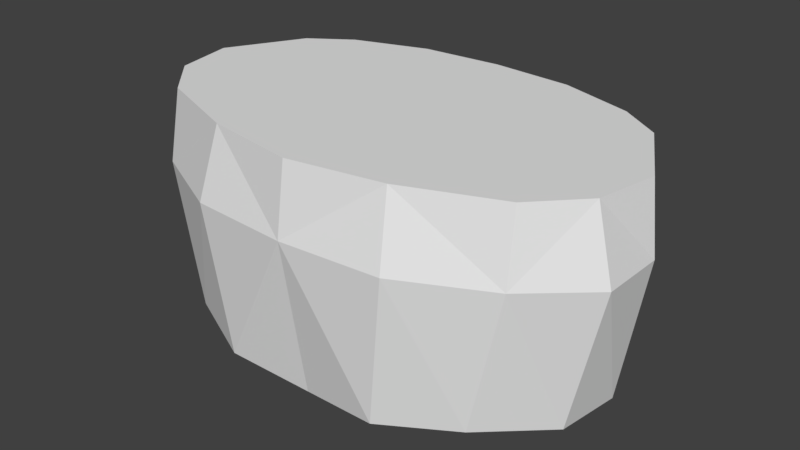 # Source: 00_hip.blend  (saved by Blender 2.79.0; exported with 4.5.12 LTS)
import bpy
from mathutils import Matrix  # noqa: F401  (used for matrix-valued properties, if any)

bpy.ops.wm.read_factory_settings(use_empty=True)
scene = bpy.context.scene
scene.name = 'Scene'

# ---- collections
col_collection_1 = bpy.data.collections.new('Collection 1'); scene.collection.children.link(col_collection_1)

# ---- materials (node trees are filled in below, after node groups)
mat_x = bpy.data.materials.new('マテリアル')
mat_x.alpha_threshold = 0.0
mat_x.use_transparent_shadow = False
mat_x.roughness = 0.5

# ---- material node trees

# ---- world
world_world = bpy.data.worlds.new('World'); scene.world = world_world
world_world.color = (0.05088, 0.05088, 0.05088)
world_world.use_sun_shadow = False
world_world.sun_shadow_jitter_overblur = 0.0
world_world.cycles.sampling_method = 'MANUAL'

# ---- meshes
me_012 = bpy.data.meshes.new('立方体.012')
me_012.from_pydata([(-0.6933, 0.462, 0.9074), (-0.8222, -0.4626, 0.9074), (0.8222, -0.4626, 0.9074), (0.6933, 0.462, 0.9074), (-0.5654, 0.4011, -0.02646), (-0.6969, -0.5223, -0.02646), (0.6969, -0.5223, -0.02646), (0.5654, 0.4011, -0.02646), (4.472e-10, 0.4986, -0.1144), (0.0, -0.6882, 0.9074), (0.0, 0.5934, 0.9074), (4.781e-10, -0.6179, -0.1144), (-1.062, 0.0, 0.9074), (1.062, 0.0, 0.9074), (-0.9932, 0.0005437, -0.02922), (0.9932, 0.0005437, -0.02922), (0.0, 0.0, 0.9074), (0.5289, 0.0, 0.9074), (0.365, -0.6654, -0.06564), (0.3609, 0.5681, 0.9074), (0.4152, -0.6186, 0.9074), (0.2733, 0.4599, -0.06564), (-0.365, -0.6654, -0.06564), (-0.5289, 0.0, 0.9074), (-0.2733, 0.4599, -0.06564), (-0.4152, -0.6186, 0.9074), (-0.3609, 0.5681, 0.9074), (0.6812, 0.503, 0.5993), (0.4505, -0.7023, 0.5993), (-0.8343, -0.5156, 0.5993), (-0.4505, -0.7023, 0.5993), (0.0, 0.6255, 0.5993), (0.8343, -0.5156, 0.5993), (1.097, 0.0, 0.5993), (-0.3616, 0.6106, 0.5993), (0.3616, 0.6106, 0.5993), (0.0, -0.7336, 0.5993), (-0.6812, 0.503, 0.5993), (-1.097, 0.0, 0.5993), (0.9536, -0.2789, -0.03035), (0.8149, 0.2989, -0.03035), (-0.8149, 0.2989, -0.03035), (-0.9536, -0.2789, -0.03035), (0.9001, 0.365, 0.5993), (1.093, -0.2857, 0.5993), (-1.093, -0.2857, 0.5993), (-0.9001, 0.365, 0.5993), (-1.009, -0.2673, 0.9074), (-0.8782, 0.3357, 0.9074), (0.8782, 0.3357, 0.9074), (1.009, -0.2673, 0.9074), (0.541, 0.007146, 0.03311), (-0.541, 0.007146, 0.03311), (4.472e-10, 0.01123, -0.1144), (4.472e-10, 0.1215, -0.1144), (-0.541, 0.1148, 0.01276), (0.541, 0.1148, 0.01276), (4.472e-10, 0.2106, -0.1144), (-0.541, 0.2093, -0.03284), (0.541, 0.2093, -0.03284), (0.541, -0.1056, 0.01276), (-0.541, -0.1056, 0.01276), (4.472e-10, -0.1072, -0.1144), (0.541, -0.2098, -0.03284), (-0.541, -0.2098, -0.03284), (4.472e-10, -0.2123, -0.1144)], [], [(29, 47, 45), (32, 20, 28), (33, 50, 44), (27, 19, 3), (50, 17, 2), (34, 10, 31), (25, 16, 23), (36, 25, 30), (46, 12, 48), (26, 16, 10), (17, 49, 3), (43, 3, 49), (11, 22, 65), (16, 20, 17), (36, 20, 9), (16, 19, 10), (22, 5, 64), (35, 10, 19), (1, 25, 23), (48, 12, 23), (29, 25, 1), (37, 26, 34), (6, 28, 18), (7, 35, 27), (18, 36, 11), (21, 31, 35), (4, 34, 24), (24, 31, 8), (22, 36, 30), (39, 32, 6), (5, 30, 29), (41, 37, 4), (38, 47, 12), (46, 0, 37), (43, 13, 33), (32, 50, 2), (18, 63, 6), (11, 65, 18), (55, 53, 52), (56, 15, 51), (14, 55, 52), (53, 56, 51), (41, 58, 55), (54, 59, 56), (58, 54, 55), (59, 40, 56), (59, 57, 21), (58, 24, 57), (59, 21, 7), (4, 24, 58), (61, 53, 62), (60, 15, 39), (14, 61, 42), (53, 60, 62), (64, 62, 65), (63, 39, 6), (42, 64, 5), (62, 63, 65), (15, 44, 39), (15, 43, 33), (40, 27, 43), (14, 45, 38), (14, 46, 41), (42, 29, 45), (57, 8, 21), (24, 8, 57), (22, 64, 65), (65, 63, 18), (29, 1, 47), (32, 2, 20), (33, 13, 50), (27, 35, 19), (13, 17, 50), (17, 20, 2), (34, 26, 10), (25, 9, 16), (36, 9, 25), (46, 38, 12), (26, 23, 16), (3, 19, 17), (17, 13, 49), (43, 27, 3), (16, 9, 20), (36, 28, 20), (16, 17, 19), (35, 31, 10), (23, 12, 47), (47, 1, 23), (26, 0, 23), (0, 48, 23), (29, 30, 25), (37, 0, 26), (6, 32, 28), (7, 21, 35), (18, 28, 36), (21, 8, 31), (4, 37, 34), (24, 34, 31), (22, 11, 36), (39, 44, 32), (5, 22, 30), (41, 46, 37), (38, 45, 47), (46, 48, 0), (43, 49, 13), (32, 44, 50), (55, 54, 53), (56, 40, 15), (14, 41, 55), (53, 54, 56), (41, 4, 58), (54, 57, 59), (58, 57, 54), (59, 7, 40), (61, 52, 53), (60, 51, 15), (14, 52, 61), (53, 51, 60), (64, 61, 62), (63, 60, 39), (42, 61, 64), (62, 60, 63), (15, 33, 44), (15, 40, 43), (40, 7, 27), (14, 42, 45), (14, 38, 46), (42, 5, 29)])
_uv = me_012.uv_layers.new(name='UVマップ')
_uv.uv.foreach_set('vector', [0.2115, 0.5159, 0.1094, 0.62, 0.1014, 0.5147, 0.7885, 0.5159, 0.6458, 0.6221, 0.6497, 0.5131, 0.9927, 0.518, 0.8906, 0.62, 0.8986, 0.5147, 0.2716, 0.8772, 0.3743, 0.9877, 0.2542, 0.9801, 0.4611, 0.1043, 0.3611, 0.1594, 0.4224, 0.06357, 0.6214, 0.8866, 0.5, 0.9923, 0.5016, 0.8856, 0.1655, 0.03002, 0.2512, 0.1589, 0.1413, 0.1584, 0.5, 0.515, 0.3542, 0.6221, 0.3503, 0.5131, 0.8163, 0.8801, 0.955, 0.9773, 0.8232, 0.9833, 0.1757, 0.2766, 0.2512, 0.1589, 0.2506, 0.2822, 0.3611, 0.1594, 0.4333, 0.2295, 0.3948, 0.2555, 0.1872, 0.8707, 0.2542, 0.9801, 0.1772, 0.9736, 0.751, 0.03226, 0.8275, 0.02207, 0.751, 0.1172, 0.2512, 0.1589, 0.338, 0.03078, 0.3611, 0.1594, 0.5, 0.515, 0.6458, 0.6221, 0.5, 0.621, 0.2512, 0.1589, 0.3256, 0.2773, 0.2506, 0.2822, 0.8275, 0.02207, 0.8971, 0.05132, 0.865, 0.1164, 0.3818, 0.883, 0.5, 0.9923, 0.3743, 0.9877, 0.08079, 0.06206, 0.1655, 0.03002, 0.1413, 0.1584, 0.06844, 0.2278, 0.03046, 0.1579, 0.1413, 0.1584, 0.2115, 0.5159, 0.3542, 0.6221, 0.2034, 0.6201, 0.7317, 0.8841, 0.6258, 0.9915, 0.6214, 0.8866, 0.7528, 0.3033, 0.6497, 0.5131, 0.6265, 0.289, 0.3075, 0.6646, 0.3818, 0.883, 0.2716, 0.8772, 0.6265, 0.289, 0.5, 0.515, 0.5, 0.2692, 0.4105, 0.655, 0.5016, 0.8856, 0.3818, 0.883, 0.7021, 0.6705, 0.6214, 0.8866, 0.5995, 0.6578, 0.5995, 0.6578, 0.5016, 0.8856, 0.5052, 0.642, 0.3735, 0.289, 0.5, 0.515, 0.3503, 0.5131, 0.8759, 0.3031, 0.7885, 0.5159, 0.7528, 0.3033, 0.2473, 0.3033, 0.3503, 0.5131, 0.2115, 0.5159, 0.7945, 0.6672, 0.7317, 0.8841, 0.7021, 0.6705, 0.007341, 0.518, 0.1094, 0.62, 0.01525, 0.6249, 0.8163, 0.8801, 0.7461, 0.9875, 0.7317, 0.8841, 0.1872, 0.8707, 0.04567, 0.9637, 0.04916, 0.8564, 0.7885, 0.5159, 0.8906, 0.62, 0.7966, 0.6201, 0.6745, 0.02207, 0.6371, 0.1164, 0.605, 0.05132, 0.751, 0.03226, 0.751, 0.1172, 0.6745, 0.02207, 0.866, 0.1852, 0.751, 0.164, 0.8666, 0.1631, 0.636, 0.1852, 0.5418, 0.1606, 0.6355, 0.1631, 0.9603, 0.1606, 0.866, 0.1852, 0.8666, 0.1631, 0.751, 0.164, 0.636, 0.1852, 0.6355, 0.1631, 0.9222, 0.2249, 0.8649, 0.2067, 0.866, 0.1852, 0.751, 0.1872, 0.6372, 0.2067, 0.636, 0.1852, 0.8649, 0.2067, 0.751, 0.1872, 0.866, 0.1852, 0.6372, 0.2067, 0.5799, 0.2249, 0.636, 0.1852, 0.6372, 0.2067, 0.751, 0.2057, 0.6934, 0.2582, 0.8649, 0.2067, 0.8086, 0.2582, 0.751, 0.2057, 0.6372, 0.2067, 0.6934, 0.2582, 0.6321, 0.2465, 0.87, 0.2465, 0.8086, 0.2582, 0.8649, 0.2067, 0.8662, 0.1397, 0.751, 0.164, 0.751, 0.139, 0.6359, 0.1397, 0.5418, 0.1606, 0.5512, 0.1017, 0.9603, 0.1606, 0.8662, 0.1397, 0.9509, 0.1017, 0.751, 0.164, 0.6359, 0.1397, 0.751, 0.139, 0.865, 0.1164, 0.751, 0.139, 0.751, 0.1172, 0.6371, 0.1164, 0.5512, 0.1017, 0.605, 0.05132, 0.9509, 0.1017, 0.865, 0.1164, 0.8971, 0.05132, 0.751, 0.139, 0.6371, 0.1164, 0.751, 0.1172, 0.9771, 0.2969, 0.8986, 0.5147, 0.8759, 0.3031, 0.09597, 0.642, 0.1872, 0.8707, 0.04916, 0.8564, 0.2153, 0.6585, 0.2716, 0.8772, 0.1872, 0.8707, 0.02288, 0.2969, 0.1014, 0.5147, 0.007341, 0.518, 0.9143, 0.6543, 0.8163, 0.8801, 0.7945, 0.6672, 0.1241, 0.3031, 0.2115, 0.5159, 0.1014, 0.5147, 0.751, 0.2057, 0.751, 0.2659, 0.6934, 0.2582, 0.8086, 0.2582, 0.751, 0.2659, 0.751, 0.2057, 0.8275, 0.02207, 0.865, 0.1164, 0.751, 0.1172, 0.751, 0.1172, 0.6371, 0.1164, 0.6745, 0.02207, 0.2115, 0.5159, 0.2034, 0.6201, 0.1094, 0.62, 0.7885, 0.5159, 0.7966, 0.6201, 0.6458, 0.6221, 0.9927, 0.518, 0.9848, 0.6249, 0.8906, 0.62, 0.2716, 0.8772, 0.3818, 0.883, 0.3743, 0.9877, 0.4719, 0.1599, 0.3611, 0.1594, 0.4611, 0.1043, 0.3611, 0.1594, 0.338, 0.03078, 0.4224, 0.06357, 0.6214, 0.8866, 0.6258, 0.9915, 0.5, 0.9923, 0.1655, 0.03002, 0.2518, 0.01595, 0.2512, 0.1589, 0.5, 0.515, 0.5, 0.621, 0.3542, 0.6221, 0.8163, 0.8801, 0.9547, 0.8699, 0.955, 0.9773, 0.1757, 0.2766, 0.1413, 0.1584, 0.2512, 0.1589, 0.3948, 0.2555, 0.3256, 0.2773, 0.3611, 0.1594, 0.3611, 0.1594, 0.4719, 0.1599, 0.4333, 0.2295, 0.1872, 0.8707, 0.2716, 0.8772, 0.2542, 0.9801, 0.2512, 0.1589, 0.2518, 0.01595, 0.338, 0.03078, 0.5, 0.515, 0.6497, 0.5131, 0.6458, 0.6221, 0.2512, 0.1589, 0.3611, 0.1594, 0.3256, 0.2773, 0.3818, 0.883, 0.5016, 0.8856, 0.5, 0.9923, 0.1413, 0.1584, 0.03046, 0.1579, 0.04177, 0.1025, 0.04177, 0.1025, 0.08079, 0.06206, 0.1413, 0.1584, 0.1757, 0.2766, 0.1067, 0.2543, 0.1413, 0.1584, 0.1067, 0.2543, 0.06844, 0.2278, 0.1413, 0.1584, 0.2115, 0.5159, 0.3503, 0.5131, 0.3542, 0.6221, 0.7317, 0.8841, 0.7461, 0.9875, 0.6258, 0.9915, 0.7528, 0.3033, 0.7885, 0.5159, 0.6497, 0.5131, 0.3075, 0.6646, 0.4105, 0.655, 0.3818, 0.883, 0.6265, 0.289, 0.6497, 0.5131, 0.5, 0.515, 0.4105, 0.655, 0.5052, 0.642, 0.5016, 0.8856, 0.7021, 0.6705, 0.7317, 0.8841, 0.6214, 0.8866, 0.5995, 0.6578, 0.6214, 0.8866, 0.5016, 0.8856, 0.3735, 0.289, 0.5, 0.2692, 0.5, 0.515, 0.8759, 0.3031, 0.8986, 0.5147, 0.7885, 0.5159, 0.2473, 0.3033, 0.3735, 0.289, 0.3503, 0.5131, 0.7945, 0.6672, 0.8163, 0.8801, 0.7317, 0.8841, 0.007341, 0.518, 0.1014, 0.5147, 0.1094, 0.62, 0.8163, 0.8801, 0.8232, 0.9833, 0.7461, 0.9875, 0.1872, 0.8707, 0.1772, 0.9736, 0.04567, 0.9637, 0.7885, 0.5159, 0.8986, 0.5147, 0.8906, 0.62, 0.866, 0.1852, 0.751, 0.1872, 0.751, 0.164, 0.636, 0.1852, 0.5799, 0.2249, 0.5418, 0.1606, 0.9603, 0.1606, 0.9222, 0.2249, 0.866, 0.1852, 0.751, 0.164, 0.751, 0.1872, 0.636, 0.1852, 0.9222, 0.2249, 0.87, 0.2465, 0.8649, 0.2067, 0.751, 0.1872, 0.751, 0.2057, 0.6372, 0.2067, 0.8649, 0.2067, 0.751, 0.2057, 0.751, 0.1872, 0.6372, 0.2067, 0.6321, 0.2465, 0.5799, 0.2249, 0.8662, 0.1397, 0.8666, 0.1631, 0.751, 0.164, 0.6359, 0.1397, 0.6355, 0.1631, 0.5418, 0.1606, 0.9603, 0.1606, 0.8666, 0.1631, 0.8662, 0.1397, 0.751, 0.164, 0.6355, 0.1631, 0.6359, 0.1397, 0.865, 0.1164, 0.8662, 0.1397, 0.751, 0.139, 0.6371, 0.1164, 0.6359, 0.1397, 0.5512, 0.1017, 0.9509, 0.1017, 0.8662, 0.1397, 0.865, 0.1164, 0.751, 0.139, 0.6359, 0.1397, 0.6371, 0.1164, 0.9771, 0.2969, 0.9927, 0.518, 0.8986, 0.5147, 0.09597, 0.642, 0.2153, 0.6585, 0.1872, 0.8707, 0.2153, 0.6585, 0.3075, 0.6646, 0.2716, 0.8772, 0.02288, 0.2969, 0.1241, 0.3031, 0.1014, 0.5147, 0.9143, 0.6543, 0.9547, 0.8699, 0.8163, 0.8801, 0.1241, 0.3031, 0.2473, 0.3033, 0.2115, 0.5159])
me_012.materials.append(mat_x)
me_012.use_remesh_preserve_volume = False
me_012.use_remesh_preserve_attributes = False
me_012.use_mirror_vertex_groups = False
me_012.update()

# ---- objects
ob_hip_001 = bpy.data.objects.new('hip.001', me_012)

# ---- transforms, parenting, visibility, modifiers, constraints
ob_hip_001.location = (0.0, 0.0, 0.0)
ob_hip_001.lineart.crease_threshold = 0.0

# ---- collection membership
col_collection_1.objects.link(ob_hip_001)

# ---- scene / render settings (as saved in the file)
scene.frame_start = 1; scene.frame_end = 250; scene.frame_set(1)
scene.render.engine = 'BLENDER_EEVEE_NEXT'
scene.render.resolution_percentage = 50
scene.render.dither_intensity = 0.0
scene.cycles.use_denoising = False
scene.cycles.samples = 128
scene.cycles.sampling_pattern = 'TABULATED_SOBOL'
scene.cycles.use_adaptive_sampling = False
scene.cycles.use_light_tree = False
scene.cycles.blur_glossy = 0.0
scene.cycles.sample_clamp_indirect = 0.0
scene.view_settings.view_transform = 'Standard'
bpy.context.view_layer.update()

# ---- added for rendering (the .blend has no active camera and no usable light): camera, sun
cam_auto = bpy.data.cameras.new('AutoCamera')
cam_auto.lens = 50.0
cam_auto.sensor_width = 36.0
cam_auto.clip_end = 1000.0
ob_auto_camera = bpy.data.objects.new('AutoCamera', cam_auto)
scene.collection.objects.link(ob_auto_camera)
ob_auto_camera.location = (2.56878, -3.13658, 2.45153)
ob_auto_camera.rotation_euler = (1.09748, -7.21219e-08, 0.694738)
scene.camera = ob_auto_camera
light_auto_sun = bpy.data.lights.new('AutoSun', 'SUN')
light_auto_sun.energy = 3.0
light_auto_sun.angle = 0.0523599
ob_auto_sun = bpy.data.objects.new('AutoSun', light_auto_sun)
scene.collection.objects.link(ob_auto_sun)
ob_auto_sun.rotation_euler = (0.872665, 0.174533, 0.523599)
bpy.context.view_layer.update()
